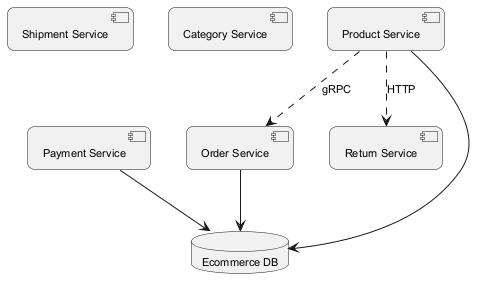

The diagram above was rendered by PlantUML. Its source (embedded in the PNG):
@startuml
skinparam backgroundColor #FFFFFF
skinparam roundCorner 15
skinparam defaultFontSize 11
component "Shipment Service" as C_ShipmentService
component "Category Service" as C_CategoryService
component "Order Service" as C_OrderService
component "Return Service" as C_ReturnService
component "Payment Service" as C_PaymentService
component "Product Service" as C_ProductService
database "Ecommerce DB" as DB_ecommerce
C_OrderService --> DB_ecommerce
C_PaymentService --> DB_ecommerce
C_ProductService --> DB_ecommerce
C_ProductService ..> C_ReturnService : HTTP
C_ProductService ..> C_OrderService : gRPC
@enduml